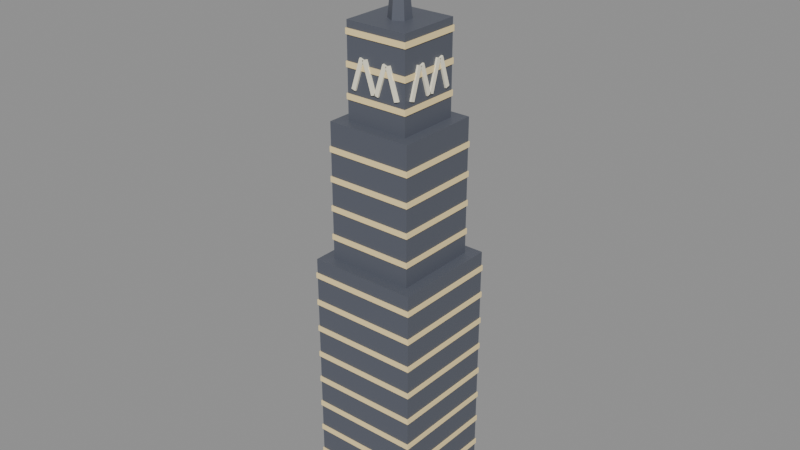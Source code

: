 # Source: torre_wayne.blend  (saved by Blender 5.2.45; exported with 4.5.12 LTS)
import bpy
from mathutils import Matrix  # noqa: F401  (used for matrix-valued properties, if any)

bpy.ops.wm.read_factory_settings(use_empty=True)
scene = bpy.context.scene
scene.name = 'Scene'

# ---- materials (node trees are filled in below, after node groups)
mat_torre_wayne_0 = bpy.data.materials.new('torre_wayne_0')
mat_torre_wayne_0.diffuse_color = (0.1, 0.11, 0.14, 1.0)
mat_torre_wayne_1 = bpy.data.materials.new('torre_wayne_1')
mat_torre_wayne_1.diffuse_color = (1.0, 0.8, 0.4, 1.0)
mat_torre_wayne_2 = bpy.data.materials.new('torre_wayne_2')
mat_torre_wayne_2.diffuse_color = (1.0, 0.95, 0.75, 1.0)

# ---- material node trees
mat_torre_wayne_0.use_nodes = True; mat_torre_wayne_0.node_tree.nodes.clear()
_N = mat_torre_wayne_0.node_tree.nodes; _L = mat_torre_wayne_0.node_tree.links
n0 = _N.new('ShaderNodeBsdfPrincipled'); n0.name = 'Principled BSDF'; n0.location = (-200, 100)
n0.inputs[0].default_value = (0.1, 0.11, 0.14, 1.0)
n0.inputs[10].default_value = 0.005
n1 = _N.new('ShaderNodeOutputMaterial'); n1.name = 'Material Output'; n1.location = (200, 100)
_L.new(n0.outputs[0], n1.inputs[0])
n1.is_active_output = True
mat_torre_wayne_1.use_nodes = True; mat_torre_wayne_1.node_tree.nodes.clear()
_N = mat_torre_wayne_1.node_tree.nodes; _L = mat_torre_wayne_1.node_tree.links
n0 = _N.new('ShaderNodeBsdfPrincipled'); n0.name = 'Principled BSDF'; n0.location = (-200, 100)
n0.inputs[0].default_value = (1.0, 0.8, 0.4, 1.0)
n0.inputs[10].default_value = 0.005
n1 = _N.new('ShaderNodeOutputMaterial'); n1.name = 'Material Output'; n1.location = (200, 100)
_L.new(n0.outputs[0], n1.inputs[0])
n1.is_active_output = True
mat_torre_wayne_2.use_nodes = True; mat_torre_wayne_2.node_tree.nodes.clear()
_N = mat_torre_wayne_2.node_tree.nodes; _L = mat_torre_wayne_2.node_tree.links
n0 = _N.new('ShaderNodeBsdfPrincipled'); n0.name = 'Principled BSDF'; n0.location = (-200, 100)
n0.inputs[0].default_value = (1.0, 0.95, 0.75, 1.0)
n0.inputs[10].default_value = 0.005
n1 = _N.new('ShaderNodeOutputMaterial'); n1.name = 'Material Output'; n1.location = (200, 100)
_L.new(n0.outputs[0], n1.inputs[0])
n1.is_active_output = True

# ---- meshes
me_cube = bpy.data.meshes.new('Cube')
me_cube.from_pydata([(-0.6, -0.6, 0.0), (-0.6, -0.6, 3.0), (-0.6, 0.6, 0.0), (-0.6, 0.6, 3.0), (0.6, -0.6, 0.0), (0.6, -0.6, 3.0), (0.6, 0.6, 0.0), (0.6, 0.6, 3.0), (-0.61, -0.61, 0.22), (-0.61, -0.61, 0.28), (-0.61, 0.61, 0.22), (-0.61, 0.61, 0.28), (0.61, -0.61, 0.22), (0.61, -0.61, 0.28), (0.61, 0.61, 0.22), (0.61, 0.61, 0.28), (-0.61, -0.61, 0.54), (-0.61, -0.61, 0.6), (-0.61, 0.61, 0.54), (-0.61, 0.61, 0.6), (0.61, -0.61, 0.54), (0.61, -0.61, 0.6), (0.61, 0.61, 0.54), (0.61, 0.61, 0.6), (-0.61, -0.61, 0.86), (-0.61, -0.61, 0.92), (-0.61, 0.61, 0.86), (-0.61, 0.61, 0.92), (0.61, -0.61, 0.86), (0.61, -0.61, 0.92), (0.61, 0.61, 0.86), (0.61, 0.61, 0.92), (-0.61, -0.61, 1.18), (-0.61, -0.61, 1.24), (-0.61, 0.61, 1.18), (-0.61, 0.61, 1.24), (0.61, -0.61, 1.18), (0.61, -0.61, 1.24), (0.61, 0.61, 1.18), (0.61, 0.61, 1.24), (-0.61, -0.61, 1.5), (-0.61, -0.61, 1.56), (-0.61, 0.61, 1.5), (-0.61, 0.61, 1.56), (0.61, -0.61, 1.5), (0.61, -0.61, 1.56), (0.61, 0.61, 1.5), (0.61, 0.61, 1.56), (-0.61, -0.61, 1.82), (-0.61, -0.61, 1.88), (-0.61, 0.61, 1.82), (-0.61, 0.61, 1.88), (0.61, -0.61, 1.82), (0.61, -0.61, 1.88), (0.61, 0.61, 1.82), (0.61, 0.61, 1.88), (-0.61, -0.61, 2.14), (-0.61, -0.61, 2.2), (-0.61, 0.61, 2.14), (-0.61, 0.61, 2.2), (0.61, -0.61, 2.14), (0.61, -0.61, 2.2), (0.61, 0.61, 2.14), (0.61, 0.61, 2.2), (-0.61, -0.61, 2.46), (-0.61, -0.61, 2.52), (-0.61, 0.61, 2.46), (-0.61, 0.61, 2.52), (0.61, -0.61, 2.46), (0.61, -0.61, 2.52), (0.61, 0.61, 2.46), (0.61, 0.61, 2.52), (-0.61, -0.61, 2.78), (-0.61, -0.61, 2.84), (-0.61, 0.61, 2.78), (-0.61, 0.61, 2.84), (0.61, -0.61, 2.78), (0.61, -0.61, 2.84), (0.61, 0.61, 2.78), (0.61, 0.61, 2.84), (-0.475, -0.475, 3.0), (-0.475, -0.475, 4.5), (-0.475, 0.475, 3.0), (-0.475, 0.475, 4.5), (0.475, -0.475, 3.0), (0.475, -0.475, 4.5), (0.475, 0.475, 3.0), (0.475, 0.475, 4.5), (-0.485, -0.485, 3.22), (-0.485, -0.485, 3.28), (-0.485, 0.485, 3.22), (-0.485, 0.485, 3.28), (0.485, -0.485, 3.22), (0.485, -0.485, 3.28), (0.485, 0.485, 3.22), (0.485, 0.485, 3.28), (-0.485, -0.485, 3.54), (-0.485, -0.485, 3.6), (-0.485, 0.485, 3.54), (-0.485, 0.485, 3.6), (0.485, -0.485, 3.54), (0.485, -0.485, 3.6), (0.485, 0.485, 3.54), (0.485, 0.485, 3.6), (-0.485, -0.485, 3.86), (-0.485, -0.485, 3.92), (-0.485, 0.485, 3.86), (-0.485, 0.485, 3.92), (0.485, -0.485, 3.86), (0.485, -0.485, 3.92), (0.485, 0.485, 3.86), (0.485, 0.485, 3.92), (-0.485, -0.485, 4.18), (-0.485, -0.485, 4.24), (-0.485, 0.485, 4.18), (-0.485, 0.485, 4.24), (0.485, -0.485, 4.18), (0.485, -0.485, 4.24), (0.485, 0.485, 4.18), (0.485, 0.485, 4.24), (-0.35, -0.35, 4.5), (-0.35, -0.35, 5.5), (-0.35, 0.35, 4.5), (-0.35, 0.35, 5.5), (0.35, -0.35, 4.5), (0.35, -0.35, 5.5), (0.35, 0.35, 4.5), (0.35, 0.35, 5.5), (-0.36, -0.36, 4.72), (-0.36, -0.36, 4.78), (-0.36, 0.36, 4.72), (-0.36, 0.36, 4.78), (0.36, -0.36, 4.72), (0.36, -0.36, 4.78), (0.36, 0.36, 4.72), (0.36, 0.36, 4.78), (-0.36, -0.36, 5.04), (-0.36, -0.36, 5.1), (-0.36, 0.36, 5.04), (-0.36, 0.36, 5.1), (0.36, -0.36, 5.04), (0.36, -0.36, 5.1), (0.36, 0.36, 5.04), (0.36, 0.36, 5.1), (-0.36, -0.36, 5.36), (-0.36, -0.36, 5.42), (-0.36, 0.36, 5.36), (-0.36, 0.36, 5.42), (0.36, -0.36, 5.36), (0.36, -0.36, 5.42), (0.36, 0.36, 5.36), (0.36, 0.36, 5.42), (0.0, 0.12, 5.5), (0.1039, 0.06, 5.5), (0.1039, -0.06, 5.5), (0.0, -0.12, 5.5), (-0.1039, -0.06, 5.5), (-0.1039, 0.06, 5.5), (0.0, 0.0, 6.7), (-0.2863, 0.35, 4.846), (-0.1812, 0.35, 5.169), (-0.2863, 0.37, 4.846), (-0.1812, 0.37, 5.169), (-0.2388, 0.35, 4.831), (-0.1337, 0.35, 5.154), (-0.2388, 0.37, 4.831), (-0.1337, 0.37, 5.154), (-0.04124, 0.35, 4.831), (-0.1463, 0.35, 5.154), (-0.04124, 0.37, 4.831), (-0.1463, 0.37, 5.154), (0.006309, 0.35, 4.846), (-0.09876, 0.35, 5.169), (0.006309, 0.37, 4.846), (-0.09876, 0.37, 5.169), (-0.006309, 0.35, 4.846), (0.09876, 0.35, 5.169), (-0.006309, 0.37, 4.846), (0.09876, 0.37, 5.169), (0.04124, 0.35, 4.831), (0.1463, 0.35, 5.154), (0.04124, 0.37, 4.831), (0.1463, 0.37, 5.154), (0.2388, 0.35, 4.831), (0.1337, 0.35, 5.154), (0.2388, 0.37, 4.831), (0.1337, 0.37, 5.154), (0.2863, 0.35, 4.846), (0.1812, 0.35, 5.169), (0.2863, 0.37, 4.846), (0.1812, 0.37, 5.169), (-0.35, -0.2863, 4.846), (-0.35, -0.1812, 5.169), (-0.37, -0.2863, 4.846), (-0.37, -0.1812, 5.169), (-0.35, -0.2388, 4.831), (-0.35, -0.1337, 5.154), (-0.37, -0.2388, 4.831), (-0.37, -0.1337, 5.154), (-0.35, -0.04124, 4.831), (-0.35, -0.1463, 5.154), (-0.37, -0.04124, 4.831), (-0.37, -0.1463, 5.154), (-0.35, 0.006309, 4.846), (-0.35, -0.09876, 5.169), (-0.37, 0.006309, 4.846), (-0.37, -0.09876, 5.169), (-0.35, -0.006309, 4.846), (-0.35, 0.09876, 5.169), (-0.37, -0.006309, 4.846), (-0.37, 0.09876, 5.169), (-0.35, 0.04124, 4.831), (-0.35, 0.1463, 5.154), (-0.37, 0.04124, 4.831), (-0.37, 0.1463, 5.154), (-0.35, 0.2388, 4.831), (-0.35, 0.1337, 5.154), (-0.37, 0.2388, 4.831), (-0.37, 0.1337, 5.154), (-0.35, 0.2863, 4.846), (-0.35, 0.1812, 5.169), (-0.37, 0.2863, 4.846), (-0.37, 0.1812, 5.169), (0.2863, -0.35, 4.846), (0.1812, -0.35, 5.169), (0.2863, -0.37, 4.846), (0.1812, -0.37, 5.169), (0.2388, -0.35, 4.831), (0.1337, -0.35, 5.154), (0.2388, -0.37, 4.831), (0.1337, -0.37, 5.154), (0.04124, -0.35, 4.831), (0.1463, -0.35, 5.154), (0.04124, -0.37, 4.831), (0.1463, -0.37, 5.154), (-0.006309, -0.35, 4.846), (0.09876, -0.35, 5.169), (-0.006309, -0.37, 4.846), (0.09876, -0.37, 5.169), (0.006309, -0.35, 4.846), (-0.09876, -0.35, 5.169), (0.006309, -0.37, 4.846), (-0.09876, -0.37, 5.169), (-0.04124, -0.35, 4.831), (-0.1463, -0.35, 5.154), (-0.04124, -0.37, 4.831), (-0.1463, -0.37, 5.154), (-0.2388, -0.35, 4.831), (-0.1337, -0.35, 5.154), (-0.2388, -0.37, 4.831), (-0.1337, -0.37, 5.154), (-0.2863, -0.35, 4.846), (-0.1812, -0.35, 5.169), (-0.2863, -0.37, 4.846), (-0.1812, -0.37, 5.169), (0.35, 0.2863, 4.846), (0.35, 0.1812, 5.169), (0.37, 0.2863, 4.846), (0.37, 0.1812, 5.169), (0.35, 0.2388, 4.831), (0.35, 0.1337, 5.154), (0.37, 0.2388, 4.831), (0.37, 0.1337, 5.154), (0.35, 0.04124, 4.831), (0.35, 0.1463, 5.154), (0.37, 0.04124, 4.831), (0.37, 0.1463, 5.154), (0.35, -0.006309, 4.846), (0.35, 0.09876, 5.169), (0.37, -0.006309, 4.846), (0.37, 0.09876, 5.169), (0.35, 0.006309, 4.846), (0.35, -0.09876, 5.169), (0.37, 0.006309, 4.846), (0.37, -0.09876, 5.169), (0.35, -0.04124, 4.831), (0.35, -0.1463, 5.154), (0.37, -0.04124, 4.831), (0.37, -0.1463, 5.154), (0.35, -0.2388, 4.831), (0.35, -0.1337, 5.154), (0.37, -0.2388, 4.831), (0.37, -0.1337, 5.154), (0.35, -0.2863, 4.846), (0.35, -0.1812, 5.169), (0.37, -0.2863, 4.846), (0.37, -0.1812, 5.169)], [], [(0, 1, 3, 2), (2, 3, 7, 6), (6, 7, 5, 4), (4, 5, 1, 0), (2, 6, 4, 0), (7, 3, 1, 5), (8, 9, 11, 10), (10, 11, 15, 14), (14, 15, 13, 12), (12, 13, 9, 8), (10, 14, 12, 8), (15, 11, 9, 13), (16, 17, 19, 18), (18, 19, 23, 22), (22, 23, 21, 20), (20, 21, 17, 16), (18, 22, 20, 16), (23, 19, 17, 21), (24, 25, 27, 26), (26, 27, 31, 30), (30, 31, 29, 28), (28, 29, 25, 24), (26, 30, 28, 24), (31, 27, 25, 29), (32, 33, 35, 34), (34, 35, 39, 38), (38, 39, 37, 36), (36, 37, 33, 32), (34, 38, 36, 32), (39, 35, 33, 37), (40, 41, 43, 42), (42, 43, 47, 46), (46, 47, 45, 44), (44, 45, 41, 40), (42, 46, 44, 40), (47, 43, 41, 45), (48, 49, 51, 50), (50, 51, 55, 54), (54, 55, 53, 52), (52, 53, 49, 48), (50, 54, 52, 48), (55, 51, 49, 53), (56, 57, 59, 58), (58, 59, 63, 62), (62, 63, 61, 60), (60, 61, 57, 56), (58, 62, 60, 56), (63, 59, 57, 61), (64, 65, 67, 66), (66, 67, 71, 70), (70, 71, 69, 68), (68, 69, 65, 64), (66, 70, 68, 64), (71, 67, 65, 69), (72, 73, 75, 74), (74, 75, 79, 78), (78, 79, 77, 76), (76, 77, 73, 72), (74, 78, 76, 72), (79, 75, 73, 77), (80, 81, 83, 82), (82, 83, 87, 86), (86, 87, 85, 84), (84, 85, 81, 80), (82, 86, 84, 80), (87, 83, 81, 85), (88, 89, 91, 90), (90, 91, 95, 94), (94, 95, 93, 92), (92, 93, 89, 88), (90, 94, 92, 88), (95, 91, 89, 93), (96, 97, 99, 98), (98, 99, 103, 102), (102, 103, 101, 100), (100, 101, 97, 96), (98, 102, 100, 96), (103, 99, 97, 101), (104, 105, 107, 106), (106, 107, 111, 110), (110, 111, 109, 108), (108, 109, 105, 104), (106, 110, 108, 104), (111, 107, 105, 109), (112, 113, 115, 114), (114, 115, 119, 118), (118, 119, 117, 116), (116, 117, 113, 112), (114, 118, 116, 112), (119, 115, 113, 117), (120, 121, 123, 122), (122, 123, 127, 126), (126, 127, 125, 124), (124, 125, 121, 120), (122, 126, 124, 120), (127, 123, 121, 125), (128, 129, 131, 130), (130, 131, 135, 134), (134, 135, 133, 132), (132, 133, 129, 128), (130, 134, 132, 128), (135, 131, 129, 133), (136, 137, 139, 138), (138, 139, 143, 142), (142, 143, 141, 140), (140, 141, 137, 136), (138, 142, 140, 136), (143, 139, 137, 141), (144, 145, 147, 146), (146, 147, 151, 150), (150, 151, 149, 148), (148, 149, 145, 144), (146, 150, 148, 144), (151, 147, 145, 149), (152, 158, 153), (153, 158, 154), (154, 158, 155), (155, 158, 156), (152, 153, 154, 155, 156, 157), (156, 158, 157), (157, 158, 152), (159, 160, 162, 161), (161, 162, 166, 165), (165, 166, 164, 163), (163, 164, 160, 159), (161, 165, 163, 159), (166, 162, 160, 164), (167, 168, 170, 169), (169, 170, 174, 173), (173, 174, 172, 171), (171, 172, 168, 167), (169, 173, 171, 167), (174, 170, 168, 172), (175, 176, 178, 177), (177, 178, 182, 181), (181, 182, 180, 179), (179, 180, 176, 175), (177, 181, 179, 175), (182, 178, 176, 180), (183, 184, 186, 185), (185, 186, 190, 189), (189, 190, 188, 187), (187, 188, 184, 183), (185, 189, 187, 183), (190, 186, 184, 188), (191, 192, 194, 193), (193, 194, 198, 197), (197, 198, 196, 195), (195, 196, 192, 191), (193, 197, 195, 191), (198, 194, 192, 196), (199, 200, 202, 201), (201, 202, 206, 205), (205, 206, 204, 203), (203, 204, 200, 199), (201, 205, 203, 199), (206, 202, 200, 204), (207, 208, 210, 209), (209, 210, 214, 213), (213, 214, 212, 211), (211, 212, 208, 207), (209, 213, 211, 207), (214, 210, 208, 212), (215, 216, 218, 217), (217, 218, 222, 221), (221, 222, 220, 219), (219, 220, 216, 215), (217, 221, 219, 215), (222, 218, 216, 220), (223, 224, 226, 225), (225, 226, 230, 229), (229, 230, 228, 227), (227, 228, 224, 223), (225, 229, 227, 223), (230, 226, 224, 228), (231, 232, 234, 233), (233, 234, 238, 237), (237, 238, 236, 235), (235, 236, 232, 231), (233, 237, 235, 231), (238, 234, 232, 236), (239, 240, 242, 241), (241, 242, 246, 245), (245, 246, 244, 243), (243, 244, 240, 239), (241, 245, 243, 239), (246, 242, 240, 244), (247, 248, 250, 249), (249, 250, 254, 253), (253, 254, 252, 251), (251, 252, 248, 247), (249, 253, 251, 247), (254, 250, 248, 252), (255, 256, 258, 257), (257, 258, 262, 261), (261, 262, 260, 259), (259, 260, 256, 255), (257, 261, 259, 255), (262, 258, 256, 260), (263, 264, 266, 265), (265, 266, 270, 269), (269, 270, 268, 267), (267, 268, 264, 263), (265, 269, 267, 263), (270, 266, 264, 268), (271, 272, 274, 273), (273, 274, 278, 277), (277, 278, 276, 275), (275, 276, 272, 271), (273, 277, 275, 271), (278, 274, 272, 276), (279, 280, 282, 281), (281, 282, 286, 285), (285, 286, 284, 283), (283, 284, 280, 279), (281, 285, 283, 279), (286, 282, 280, 284)])
me_cube.polygons.foreach_set('material_index', [0, 0, 0, 0, 0, 0, 1, 1, 1, 1, 1, 1, 1, 1, 1, 1, 1, 1, 1, 1, 1, 1, 1, 1, 1, 1, 1, 1, 1, 1, 1, 1, 1, 1, 1, 1, 1, 1, 1, 1, 1, 1, 1, 1, 1, 1, 1, 1, 1, 1, 1, 1, 1, 1, 1, 1, 1, 1, 1, 1, 0, 0, 0, 0, 0, 0, 1, 1, 1, 1, 1, 1, 1, 1, 1, 1, 1, 1, 1, 1, 1, 1, 1, 1, 1, 1, 1, 1, 1, 1, 0, 0, 0, 0, 0, 0, 1, 1, 1, 1, 1, 1, 1, 1, 1, 1, 1, 1, 1, 1, 1, 1, 1, 1, 0, 0, 0, 0, 0, 0, 0, 2, 2, 2, 2, 2, 2, 2, 2, 2, 2, 2, 2, 2, 2, 2, 2, 2, 2, 2, 2, 2, 2, 2, 2, 2, 2, 2, 2, 2, 2, 2, 2, 2, 2, 2, 2, 2, 2, 2, 2, 2, 2, 2, 2, 2, 2, 2, 2, 2, 2, 2, 2, 2, 2, 2, 2, 2, 2, 2, 2, 2, 2, 2, 2, 2, 2, 2, 2, 2, 2, 2, 2, 2, 2, 2, 2, 2, 2, 2, 2, 2, 2, 2, 2, 2, 2, 2, 2, 2, 2, 2, 2, 2, 2, 2, 2])
_uv = me_cube.uv_layers.new(name='UVMap')
_uv.uv.foreach_set('vector', [0.1667, 0.5, 0.1667, 0.5, 0.1667, 0.5, 0.1667, 0.5, 0.1667, 0.5, 0.1667, 0.5, 0.1667, 0.5, 0.1667, 0.5, 0.1667, 0.5, 0.1667, 0.5, 0.1667, 0.5, 0.1667, 0.5, 0.1667, 0.5, 0.1667, 0.5, 0.1667, 0.5, 0.1667, 0.5, 0.1667, 0.5, 0.1667, 0.5, 0.1667, 0.5, 0.1667, 0.5, 0.1667, 0.5, 0.1667, 0.5, 0.1667, 0.5, 0.1667, 0.5, 0.5, 0.5, 0.5, 0.5, 0.5, 0.5, 0.5, 0.5, 0.5, 0.5, 0.5, 0.5, 0.5, 0.5, 0.5, 0.5, 0.5, 0.5, 0.5, 0.5, 0.5, 0.5, 0.5, 0.5, 0.5, 0.5, 0.5, 0.5, 0.5, 0.5, 0.5, 0.5, 0.5, 0.5, 0.5, 0.5, 0.5, 0.5, 0.5, 0.5, 0.5, 0.5, 0.5, 0.5, 0.5, 0.5, 0.5, 0.5, 0.5, 0.5, 0.5, 0.5, 0.5, 0.5, 0.5, 0.5, 0.5, 0.5, 0.5, 0.5, 0.5, 0.5, 0.5, 0.5, 0.5, 0.5, 0.5, 0.5, 0.5, 0.5, 0.5, 0.5, 0.5, 0.5, 0.5, 0.5, 0.5, 0.5, 0.5, 0.5, 0.5, 0.5, 0.5, 0.5, 0.5, 0.5, 0.5, 0.5, 0.5, 0.5, 0.5, 0.5, 0.5, 0.5, 0.5, 0.5, 0.5, 0.5, 0.5, 0.5, 0.5, 0.5, 0.5, 0.5, 0.5, 0.5, 0.5, 0.5, 0.5, 0.5, 0.5, 0.5, 0.5, 0.5, 0.5, 0.5, 0.5, 0.5, 0.5, 0.5, 0.5, 0.5, 0.5, 0.5, 0.5, 0.5, 0.5, 0.5, 0.5, 0.5, 0.5, 0.5, 0.5, 0.5, 0.5, 0.5, 0.5, 0.5, 0.5, 0.5, 0.5, 0.5, 0.5, 0.5, 0.5, 0.5, 0.5, 0.5, 0.5, 0.5, 0.5, 0.5, 0.5, 0.5, 0.5, 0.5, 0.5, 0.5, 0.5, 0.5, 0.5, 0.5, 0.5, 0.5, 0.5, 0.5, 0.5, 0.5, 0.5, 0.5, 0.5, 0.5, 0.5, 0.5, 0.5, 0.5, 0.5, 0.5, 0.5, 0.5, 0.5, 0.5, 0.5, 0.5, 0.5, 0.5, 0.5, 0.5, 0.5, 0.5, 0.5, 0.5, 0.5, 0.5, 0.5, 0.5, 0.5, 0.5, 0.5, 0.5, 0.5, 0.5, 0.5, 0.5, 0.5, 0.5, 0.5, 0.5, 0.5, 0.5, 0.5, 0.5, 0.5, 0.5, 0.5, 0.5, 0.5, 0.5, 0.5, 0.5, 0.5, 0.5, 0.5, 0.5, 0.5, 0.5, 0.5, 0.5, 0.5, 0.5, 0.5, 0.5, 0.5, 0.5, 0.5, 0.5, 0.5, 0.5, 0.5, 0.5, 0.5, 0.5, 0.5, 0.5, 0.5, 0.5, 0.5, 0.5, 0.5, 0.5, 0.5, 0.5, 0.5, 0.5, 0.5, 0.5, 0.5, 0.5, 0.5, 0.5, 0.5, 0.5, 0.5, 0.5, 0.5, 0.5, 0.5, 0.5, 0.5, 0.5, 0.5, 0.5, 0.5, 0.5, 0.5, 0.5, 0.5, 0.5, 0.5, 0.5, 0.5, 0.5, 0.5, 0.5, 0.5, 0.5, 0.5, 0.5, 0.5, 0.5, 0.5, 0.5, 0.5, 0.5, 0.5, 0.5, 0.5, 0.5, 0.5, 0.5, 0.5, 0.5, 0.5, 0.5, 0.5, 0.5, 0.5, 0.5, 0.5, 0.5, 0.5, 0.5, 0.5, 0.5, 0.5, 0.5, 0.5, 0.5, 0.5, 0.5, 0.5, 0.5, 0.5, 0.5, 0.5, 0.5, 0.5, 0.5, 0.5, 0.5, 0.5, 0.5, 0.5, 0.5, 0.5, 0.5, 0.5, 0.5, 0.5, 0.5, 0.5, 0.5, 0.5, 0.5, 0.5, 0.5, 0.5, 0.5, 0.5, 0.5, 0.5, 0.5, 0.5, 0.5, 0.5, 0.5, 0.5, 0.5, 0.5, 0.5, 0.5, 0.5, 0.5, 0.5, 0.5, 0.5, 0.5, 0.5, 0.5, 0.5, 0.5, 0.5, 0.5, 0.5, 0.5, 0.5, 0.5, 0.5, 0.5, 0.5, 0.5, 0.5, 0.5, 0.5, 0.5, 0.5, 0.5, 0.5, 0.5, 0.5, 0.5, 0.5, 0.5, 0.5, 0.5, 0.5, 0.5, 0.5, 0.5, 0.5, 0.5, 0.5, 0.5, 0.5, 0.5, 0.5, 0.5, 0.5, 0.5, 0.5, 0.5, 0.5, 0.5, 0.5, 0.5, 0.5, 0.5, 0.5, 0.5, 0.5, 0.5, 0.5, 0.5, 0.5, 0.5, 0.5, 0.5, 0.5, 0.5, 0.5, 0.5, 0.5, 0.1667, 0.5, 0.1667, 0.5, 0.1667, 0.5, 0.1667, 0.5, 0.1667, 0.5, 0.1667, 0.5, 0.1667, 0.5, 0.1667, 0.5, 0.1667, 0.5, 0.1667, 0.5, 0.1667, 0.5, 0.1667, 0.5, 0.1667, 0.5, 0.1667, 0.5, 0.1667, 0.5, 0.1667, 0.5, 0.1667, 0.5, 0.1667, 0.5, 0.1667, 0.5, 0.1667, 0.5, 0.1667, 0.5, 0.1667, 0.5, 0.1667, 0.5, 0.1667, 0.5, 0.5, 0.5, 0.5, 0.5, 0.5, 0.5, 0.5, 0.5, 0.5, 0.5, 0.5, 0.5, 0.5, 0.5, 0.5, 0.5, 0.5, 0.5, 0.5, 0.5, 0.5, 0.5, 0.5, 0.5, 0.5, 0.5, 0.5, 0.5, 0.5, 0.5, 0.5, 0.5, 0.5, 0.5, 0.5, 0.5, 0.5, 0.5, 0.5, 0.5, 0.5, 0.5, 0.5, 0.5, 0.5, 0.5, 0.5, 0.5, 0.5, 0.5, 0.5, 0.5, 0.5, 0.5, 0.5, 0.5, 0.5, 0.5, 0.5, 0.5, 0.5, 0.5, 0.5, 0.5, 0.5, 0.5, 0.5, 0.5, 0.5, 0.5, 0.5, 0.5, 0.5, 0.5, 0.5, 0.5, 0.5, 0.5, 0.5, 0.5, 0.5, 0.5, 0.5, 0.5, 0.5, 0.5, 0.5, 0.5, 0.5, 0.5, 0.5, 0.5, 0.5, 0.5, 0.5, 0.5, 0.5, 0.5, 0.5, 0.5, 0.5, 0.5, 0.5, 0.5, 0.5, 0.5, 0.5, 0.5, 0.5, 0.5, 0.5, 0.5, 0.5, 0.5, 0.5, 0.5, 0.5, 0.5, 0.5, 0.5, 0.5, 0.5, 0.5, 0.5, 0.5, 0.5, 0.5, 0.5, 0.5, 0.5, 0.5, 0.5, 0.5, 0.5, 0.5, 0.5, 0.5, 0.5, 0.5, 0.5, 0.5, 0.5, 0.5, 0.5, 0.5, 0.5, 0.5, 0.5, 0.5, 0.5, 0.5, 0.5, 0.5, 0.5, 0.5, 0.5, 0.5, 0.5, 0.5, 0.5, 0.5, 0.5, 0.5, 0.5, 0.5, 0.5, 0.5, 0.5, 0.5, 0.5, 0.5, 0.5, 0.5, 0.5, 0.5, 0.5, 0.5, 0.5, 0.5, 0.5, 0.5, 0.5, 0.5, 0.5, 0.5, 0.5, 0.5, 0.5, 0.5, 0.5, 0.5, 0.5, 0.1667, 0.5, 0.1667, 0.5, 0.1667, 0.5, 0.1667, 0.5, 0.1667, 0.5, 0.1667, 0.5, 0.1667, 0.5, 0.1667, 0.5, 0.1667, 0.5, 0.1667, 0.5, 0.1667, 0.5, 0.1667, 0.5, 0.1667, 0.5, 0.1667, 0.5, 0.1667, 0.5, 0.1667, 0.5, 0.1667, 0.5, 0.1667, 0.5, 0.1667, 0.5, 0.1667, 0.5, 0.1667, 0.5, 0.1667, 0.5, 0.1667, 0.5, 0.1667, 0.5, 0.5, 0.5, 0.5, 0.5, 0.5, 0.5, 0.5, 0.5, 0.5, 0.5, 0.5, 0.5, 0.5, 0.5, 0.5, 0.5, 0.5, 0.5, 0.5, 0.5, 0.5, 0.5, 0.5, 0.5, 0.5, 0.5, 0.5, 0.5, 0.5, 0.5, 0.5, 0.5, 0.5, 0.5, 0.5, 0.5, 0.5, 0.5, 0.5, 0.5, 0.5, 0.5, 0.5, 0.5, 0.5, 0.5, 0.5, 0.5, 0.5, 0.5, 0.5, 0.5, 0.5, 0.5, 0.5, 0.5, 0.5, 0.5, 0.5, 0.5, 0.5, 0.5, 0.5, 0.5, 0.5, 0.5, 0.5, 0.5, 0.5, 0.5, 0.5, 0.5, 0.5, 0.5, 0.5, 0.5, 0.5, 0.5, 0.5, 0.5, 0.5, 0.5, 0.5, 0.5, 0.5, 0.5, 0.5, 0.5, 0.5, 0.5, 0.5, 0.5, 0.5, 0.5, 0.5, 0.5, 0.5, 0.5, 0.5, 0.5, 0.5, 0.5, 0.5, 0.5, 0.5, 0.5, 0.5, 0.5, 0.5, 0.5, 0.5, 0.5, 0.5, 0.5, 0.5, 0.5, 0.5, 0.5, 0.5, 0.5, 0.5, 0.5, 0.5, 0.5, 0.5, 0.5, 0.5, 0.5, 0.5, 0.5, 0.5, 0.5, 0.5, 0.5, 0.5, 0.5, 0.5, 0.5, 0.5, 0.5, 0.5, 0.5, 0.5, 0.5, 0.1667, 0.5, 0.1667, 0.5, 0.1667, 0.5, 0.1667, 0.5, 0.1667, 0.5, 0.1667, 0.5, 0.1667, 0.5, 0.1667, 0.5, 0.1667, 0.5, 0.1667, 0.5, 0.1667, 0.5, 0.1667, 0.5, 0.1667, 0.5, 0.1667, 0.5, 0.1667, 0.5, 0.1667, 0.5, 0.1667, 0.5, 0.1667, 0.5, 0.1667, 0.5, 0.1667, 0.5, 0.1667, 0.5, 0.1667, 0.5, 0.1667, 0.5, 0.1667, 0.5, 0.8333, 0.5, 0.8333, 0.5, 0.8333, 0.5, 0.8333, 0.5, 0.8333, 0.5, 0.8333, 0.5, 0.8333, 0.5, 0.8333, 0.5, 0.8333, 0.5, 0.8333, 0.5, 0.8333, 0.5, 0.8333, 0.5, 0.8333, 0.5, 0.8333, 0.5, 0.8333, 0.5, 0.8333, 0.5, 0.8333, 0.5, 0.8333, 0.5, 0.8333, 0.5, 0.8333, 0.5, 0.8333, 0.5, 0.8333, 0.5, 0.8333, 0.5, 0.8333, 0.5, 0.8333, 0.5, 0.8333, 0.5, 0.8333, 0.5, 0.8333, 0.5, 0.8333, 0.5, 0.8333, 0.5, 0.8333, 0.5, 0.8333, 0.5, 0.8333, 0.5, 0.8333, 0.5, 0.8333, 0.5, 0.8333, 0.5, 0.8333, 0.5, 0.8333, 0.5, 0.8333, 0.5, 0.8333, 0.5, 0.8333, 0.5, 0.8333, 0.5, 0.8333, 0.5, 0.8333, 0.5, 0.8333, 0.5, 0.8333, 0.5, 0.8333, 0.5, 0.8333, 0.5, 0.8333, 0.5, 0.8333, 0.5, 0.8333, 0.5, 0.8333, 0.5, 0.8333, 0.5, 0.8333, 0.5, 0.8333, 0.5, 0.8333, 0.5, 0.8333, 0.5, 0.8333, 0.5, 0.8333, 0.5, 0.8333, 0.5, 0.8333, 0.5, 0.8333, 0.5, 0.8333, 0.5, 0.8333, 0.5, 0.8333, 0.5, 0.8333, 0.5, 0.8333, 0.5, 0.8333, 0.5, 0.8333, 0.5, 0.8333, 0.5, 0.8333, 0.5, 0.8333, 0.5, 0.8333, 0.5, 0.8333, 0.5, 0.8333, 0.5, 0.8333, 0.5, 0.8333, 0.5, 0.8333, 0.5, 0.8333, 0.5, 0.8333, 0.5, 0.8333, 0.5, 0.8333, 0.5, 0.8333, 0.5, 0.8333, 0.5, 0.8333, 0.5, 0.8333, 0.5, 0.8333, 0.5, 0.8333, 0.5, 0.8333, 0.5, 0.8333, 0.5, 0.8333, 0.5, 0.8333, 0.5, 0.8333, 0.5, 0.8333, 0.5, 0.8333, 0.5, 0.8333, 0.5, 0.8333, 0.5, 0.8333, 0.5, 0.8333, 0.5, 0.8333, 0.5, 0.8333, 0.5, 0.8333, 0.5, 0.8333, 0.5, 0.8333, 0.5, 0.8333, 0.5, 0.8333, 0.5, 0.8333, 0.5, 0.8333, 0.5, 0.8333, 0.5, 0.8333, 0.5, 0.8333, 0.5, 0.8333, 0.5, 0.8333, 0.5, 0.8333, 0.5, 0.8333, 0.5, 0.8333, 0.5, 0.8333, 0.5, 0.8333, 0.5, 0.8333, 0.5, 0.8333, 0.5, 0.8333, 0.5, 0.8333, 0.5, 0.8333, 0.5, 0.8333, 0.5, 0.8333, 0.5, 0.8333, 0.5, 0.8333, 0.5, 0.8333, 0.5, 0.8333, 0.5, 0.8333, 0.5, 0.8333, 0.5, 0.8333, 0.5, 0.8333, 0.5, 0.8333, 0.5, 0.8333, 0.5, 0.8333, 0.5, 0.8333, 0.5, 0.8333, 0.5, 0.8333, 0.5, 0.8333, 0.5, 0.8333, 0.5, 0.8333, 0.5, 0.8333, 0.5, 0.8333, 0.5, 0.8333, 0.5, 0.8333, 0.5, 0.8333, 0.5, 0.8333, 0.5, 0.8333, 0.5, 0.8333, 0.5, 0.8333, 0.5, 0.8333, 0.5, 0.8333, 0.5, 0.8333, 0.5, 0.8333, 0.5, 0.8333, 0.5, 0.8333, 0.5, 0.8333, 0.5, 0.8333, 0.5, 0.8333, 0.5, 0.8333, 0.5, 0.8333, 0.5, 0.8333, 0.5, 0.8333, 0.5, 0.8333, 0.5, 0.8333, 0.5, 0.8333, 0.5, 0.8333, 0.5, 0.8333, 0.5, 0.8333, 0.5, 0.8333, 0.5, 0.8333, 0.5, 0.8333, 0.5, 0.8333, 0.5, 0.8333, 0.5, 0.8333, 0.5, 0.8333, 0.5, 0.8333, 0.5, 0.8333, 0.5, 0.8333, 0.5, 0.8333, 0.5, 0.8333, 0.5, 0.8333, 0.5, 0.8333, 0.5, 0.8333, 0.5, 0.8333, 0.5, 0.8333, 0.5, 0.8333, 0.5, 0.8333, 0.5, 0.8333, 0.5, 0.8333, 0.5, 0.8333, 0.5, 0.8333, 0.5, 0.8333, 0.5, 0.8333, 0.5, 0.8333, 0.5, 0.8333, 0.5, 0.8333, 0.5, 0.8333, 0.5, 0.8333, 0.5, 0.8333, 0.5, 0.8333, 0.5, 0.8333, 0.5, 0.8333, 0.5, 0.8333, 0.5, 0.8333, 0.5, 0.8333, 0.5, 0.8333, 0.5, 0.8333, 0.5, 0.8333, 0.5, 0.8333, 0.5, 0.8333, 0.5, 0.8333, 0.5, 0.8333, 0.5, 0.8333, 0.5, 0.8333, 0.5, 0.8333, 0.5, 0.8333, 0.5, 0.8333, 0.5, 0.8333, 0.5, 0.8333, 0.5, 0.8333, 0.5, 0.8333, 0.5, 0.8333, 0.5, 0.8333, 0.5, 0.8333, 0.5, 0.8333, 0.5, 0.8333, 0.5, 0.8333, 0.5, 0.8333, 0.5, 0.8333, 0.5, 0.8333, 0.5, 0.8333, 0.5, 0.8333, 0.5, 0.8333, 0.5, 0.8333, 0.5, 0.8333, 0.5, 0.8333, 0.5, 0.8333, 0.5, 0.8333, 0.5, 0.8333, 0.5, 0.8333, 0.5, 0.8333, 0.5, 0.8333, 0.5, 0.8333, 0.5, 0.8333, 0.5, 0.8333, 0.5, 0.8333, 0.5, 0.8333, 0.5, 0.8333, 0.5, 0.8333, 0.5, 0.8333, 0.5, 0.8333, 0.5, 0.8333, 0.5, 0.8333, 0.5, 0.8333, 0.5, 0.8333, 0.5, 0.8333, 0.5, 0.8333, 0.5, 0.8333, 0.5, 0.8333, 0.5, 0.8333, 0.5, 0.8333, 0.5, 0.8333, 0.5, 0.8333, 0.5, 0.8333, 0.5, 0.8333, 0.5, 0.8333, 0.5, 0.8333, 0.5, 0.8333, 0.5, 0.8333, 0.5, 0.8333, 0.5, 0.8333, 0.5, 0.8333, 0.5, 0.8333, 0.5, 0.8333, 0.5, 0.8333, 0.5, 0.8333, 0.5, 0.8333, 0.5, 0.8333, 0.5, 0.8333, 0.5, 0.8333, 0.5, 0.8333, 0.5, 0.8333, 0.5, 0.8333, 0.5, 0.8333, 0.5, 0.8333, 0.5, 0.8333, 0.5, 0.8333, 0.5, 0.8333, 0.5, 0.8333, 0.5, 0.8333, 0.5, 0.8333, 0.5, 0.8333, 0.5, 0.8333, 0.5, 0.8333, 0.5, 0.8333, 0.5, 0.8333, 0.5, 0.8333, 0.5, 0.8333, 0.5, 0.8333, 0.5, 0.8333, 0.5, 0.8333, 0.5, 0.8333, 0.5, 0.8333, 0.5, 0.8333, 0.5, 0.8333, 0.5, 0.8333, 0.5, 0.8333, 0.5, 0.8333, 0.5, 0.8333, 0.5, 0.8333, 0.5, 0.8333, 0.5, 0.8333, 0.5, 0.8333, 0.5, 0.8333, 0.5, 0.8333, 0.5, 0.8333, 0.5, 0.8333, 0.5, 0.8333, 0.5, 0.8333, 0.5, 0.8333, 0.5, 0.8333, 0.5, 0.8333, 0.5, 0.8333, 0.5, 0.8333, 0.5, 0.8333, 0.5, 0.8333, 0.5, 0.8333, 0.5, 0.8333, 0.5, 0.8333, 0.5, 0.8333, 0.5, 0.8333, 0.5, 0.8333, 0.5, 0.8333, 0.5, 0.8333, 0.5, 0.8333, 0.5, 0.8333, 0.5, 0.8333, 0.5, 0.8333, 0.5, 0.8333, 0.5, 0.8333, 0.5, 0.8333, 0.5, 0.8333, 0.5, 0.8333, 0.5, 0.8333, 0.5, 0.8333, 0.5, 0.8333, 0.5, 0.8333, 0.5, 0.8333, 0.5, 0.8333, 0.5, 0.8333, 0.5, 0.8333, 0.5, 0.8333, 0.5, 0.8333, 0.5, 0.8333, 0.5, 0.8333, 0.5, 0.8333, 0.5, 0.8333, 0.5, 0.8333, 0.5, 0.8333, 0.5, 0.8333, 0.5, 0.8333, 0.5, 0.8333, 0.5, 0.8333, 0.5, 0.8333, 0.5, 0.8333, 0.5, 0.8333, 0.5, 0.8333, 0.5, 0.8333, 0.5, 0.8333, 0.5, 0.8333, 0.5, 0.8333, 0.5, 0.8333, 0.5, 0.8333, 0.5, 0.8333, 0.5, 0.8333, 0.5, 0.8333, 0.5, 0.8333, 0.5, 0.8333, 0.5, 0.8333, 0.5, 0.8333, 0.5, 0.8333, 0.5, 0.8333, 0.5])
me_cube.materials.append(mat_torre_wayne_0)
me_cube.materials.append(mat_torre_wayne_1)
me_cube.materials.append(mat_torre_wayne_2)
me_cube.update()

# ---- objects
ob_torre_wayne = bpy.data.objects.new('torre_wayne', me_cube)

# ---- transforms, parenting, visibility, modifiers, constraints
ob_torre_wayne.location = (0.0, 0.0, 0.0)

# ---- collection membership
scene.collection.objects.link(ob_torre_wayne)

# ---- scene / render settings (as saved in the file)
scene.frame_start = 1; scene.frame_end = 250; scene.frame_set(1)
scene.render.engine = 'BLENDER_EEVEE_NEXT'
scene.render.bake_bias = 0.0
scene.render.bake_samples = 0
scene.render.compositor_device = 'GPU'
scene.eevee.use_volume_custom_range = False
scene.eevee.fast_gi_thickness_near = 0.1
scene.eevee.fast_gi_thickness_far = 0.0
scene.eevee.ray_tracing_options.screen_trace_thickness = 0.1
bpy.context.view_layer.update()

# ---- added for rendering (the .blend has no active camera and no usable light): camera, sun + grey world if the file has none
cam_auto = bpy.data.cameras.new('AutoCamera')
cam_auto.lens = 50.0
cam_auto.sensor_width = 36.0
cam_auto.clip_end = 1000.0
ob_auto_camera = bpy.data.objects.new('AutoCamera', cam_auto)
scene.collection.objects.link(ob_auto_camera)
ob_auto_camera.location = (6.40124, -7.68149, 8.47099)
ob_auto_camera.rotation_euler = (1.09748, -7.21219e-08, 0.694738)
scene.camera = ob_auto_camera
light_auto_sun = bpy.data.lights.new('AutoSun', 'SUN')
light_auto_sun.energy = 3.0
light_auto_sun.angle = 0.0523599
ob_auto_sun = bpy.data.objects.new('AutoSun', light_auto_sun)
scene.collection.objects.link(ob_auto_sun)
ob_auto_sun.rotation_euler = (0.872665, 0.174533, 0.523599)
if scene.world is None:
    world_auto = bpy.data.worlds.new('AutoWorld')
    world_auto.color = (0.3, 0.3, 0.3)
    scene.world = world_auto
bpy.context.view_layer.update()
